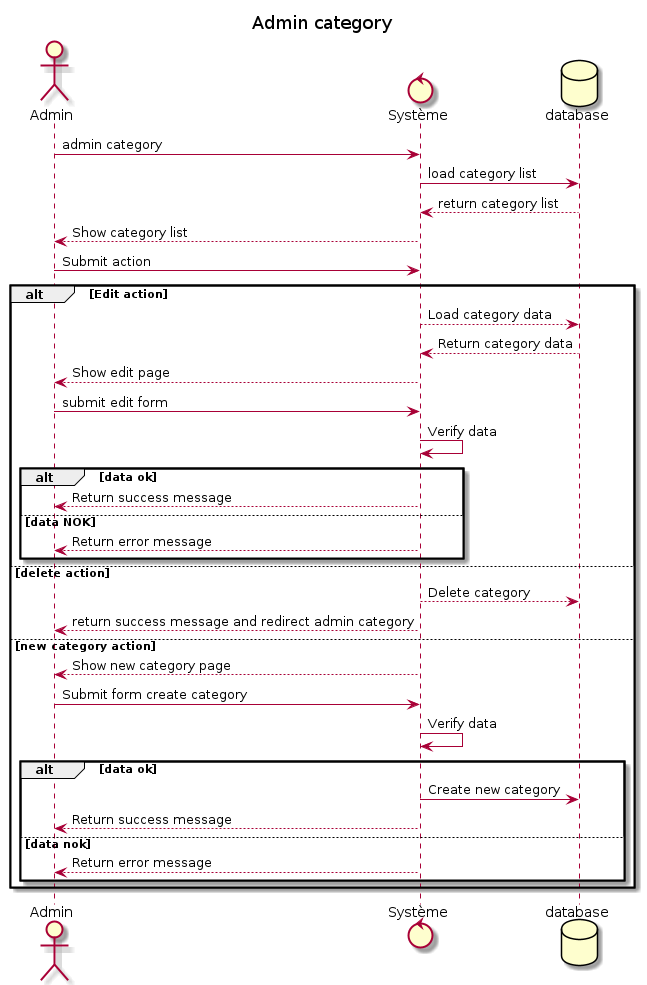

The diagram above was rendered by PlantUML. Its source (embedded in the PNG):
@startuml
title Admin category
actor Admin

control Système
database database

Admin -> Système:  admin category
Système -> database: load category list
database --> Système: return category list
Système --> Admin: Show category list
Admin -> Système: Submit action
    alt Edit action
    Système --> database :Load category data
     database --> Système :Return category data
     Système --> Admin : Show edit page
     Admin -> Système: submit edit form
     Système -> Système: Verify data
     alt data ok
     Système--> Admin: Return success message
     else data NOK
      Système--> Admin: Return error message
     end
    
    else delete action
    Système --> database : Delete category
    
    Système --> Admin: return success message and redirect admin category

    else new category action
    Système --> Admin: Show new category page
    Admin->Système : Submit form create category
    Système->Système: Verify data
        alt data ok
            Système->database: Create new category
            Système--> Admin: Return success message
        else data nok
        Système--> Admin: Return error message
        end
    end

@enduml